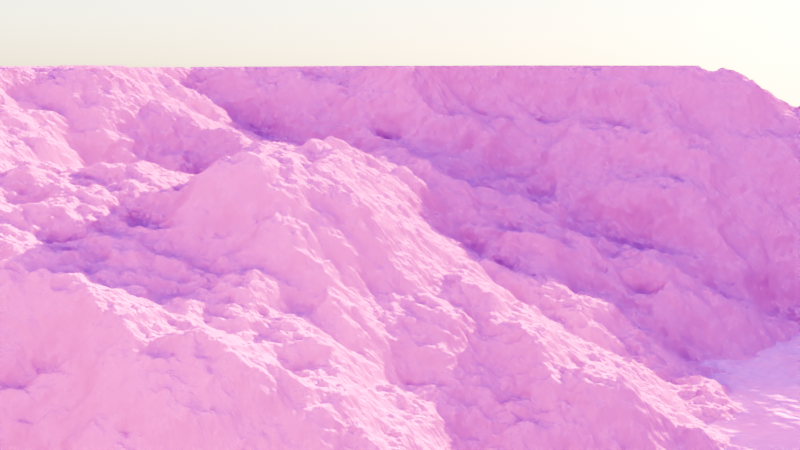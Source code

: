 # Source: Rocky_terrain.blend  (saved by Blender 4.5.87; exported with 4.5.12 LTS)
import bpy
from mathutils import Matrix  # noqa: F401  (used for matrix-valued properties, if any)

bpy.ops.wm.read_factory_settings(use_empty=True)
scene = bpy.context.scene
scene.name = 'Scene'

# ---- collections
col_collection = bpy.data.collections.new('Collection'); scene.collection.children.link(col_collection)

# ---- images (referenced by path relative to the original .blend; pixels are not part of the script)
import os
ASSET_DIR = os.environ.get("B2B_ASSET_DIR", "")  # directory of the original .blend (textures are referenced by path, not embedded)
HERE = os.path.dirname(os.path.abspath(__file__))  # packed textures are extracted next to this script under _unpacked/

def load_image(name, relpath, width, height, colorspace="sRGB"):
    """Load a texture the original file referenced (path relative to the .blend, or extracted next to this script)."""
    p = next((c for c in (os.path.join(HERE, relpath), os.path.join(ASSET_DIR, relpath)) if relpath and os.path.exists(c)), "")
    if p:
        img = bpy.data.images.load(p, check_existing=True)
        img.name = name
    else:  # same state as the original file: an image datablock whose file is absent (Cycles renders it pink)
        img = bpy.data.images.new(name, width, height)
        img.source = "FILE"
        img.filepath = "//" + (relpath or name)
    img.colorspace_settings.name = colorspace
    return img
img_rock_face_03_diff_4k_jpg = load_image('rock_face_03_diff_4k.jpg', 'rock_face_03_diff_4k.jpg', 1024, 1024, 'sRGB')

# ---- materials (node trees are filled in below, after node groups)
mat_material_001 = bpy.data.materials.new('Material.001')
mat_material_001.displacement_method = 'BOTH'

# ---- material node trees
mat_material_001.use_nodes = True; mat_material_001.node_tree.nodes.clear()
_N = mat_material_001.node_tree.nodes; _L = mat_material_001.node_tree.links
n0 = _N.new('ShaderNodeBsdfPrincipled'); n0.name = 'Principled BSDF'; n0.location = (-200, 100)
n0.inputs[2].default_value = 1.0
n0.inputs[13].default_value = 0.0
n1 = _N.new('ShaderNodeOutputMaterial'); n1.name = 'Material Output'; n1.location = (622, -158)
n2 = _N.new('ShaderNodeTexNoise'); n2.name = 'Noise Texture'; n2.location = (-159, -393)
n2.inputs[1].default_value = 0.2
n2.inputs[2].default_value = 2.76
n2.inputs[3].default_value = 15.0
n3 = _N.new('ShaderNodeDisplacement'); n3.name = 'Displacement'; n3.location = (518, -447)
n3.inputs[2].default_value = 0.41
n4 = _N.new('ShaderNodeValToRGB'); n4.name = 'Color Ramp'; n4.location = (35, -403)
while len(n4.color_ramp.elements) > 1: n4.color_ramp.elements.remove(n4.color_ramp.elements[-1])
n4.color_ramp.elements[0].position = 0.4532; n4.color_ramp.elements[0].color = (0.5508, 0.5508, 0.5508, 1.0)
_e = n4.color_ramp.elements.new(0.5438); _e.color = (1.0, 1.0, 1.0, 1.0)
_e = n4.color_ramp.elements.new(0.6103); _e.color = (0.7754, 0.7754, 0.7754, 1.0)
n5 = _N.new('ShaderNodeValToRGB'); n5.name = 'Color Ramp.001'; n5.location = (58, -688)
while len(n5.color_ramp.elements) > 1: n5.color_ramp.elements.remove(n5.color_ramp.elements[-1])
n5.color_ramp.elements[0].position = 0.3082; n5.color_ramp.elements[0].color = (0.6218, 0.6218, 0.6218, 1.0)
_e = n5.color_ramp.elements.new(0.5801); _e.color = (1.0, 1.0, 1.0, 1.0)
n6 = _N.new('ShaderNodeMix'); n6.name = 'Mix'; n6.location = (344, -430)
n6.data_type = 'RGBA'
n7 = _N.new('ShaderNodeTexNoise'); n7.name = 'Noise Texture.001'; n7.location = (-159, -706)
n7.inputs[1].default_value = 0.2
n7.inputs[2].default_value = -0.04
n7.inputs[3].default_value = 15.0
n8 = _N.new('ShaderNodeTexImage'); n8.name = 'Image Texture'; n8.location = (-480, 60)
n8.image = img_rock_face_03_diff_4k_jpg
n9 = _N.new('ShaderNodeMapping'); n9.name = 'Mapping'; n9.location = (-660, 60)
n9.inputs[3].default_value = (2.0, 2.0, 2.3)
n10 = _N.new('ShaderNodeTexCoord'); n10.name = 'Texture Coordinate'; n10.location = (-840, 60)
_L.new(n0.outputs[0], n1.inputs[0])
_L.new(n3.outputs[0], n1.inputs[2])
_L.new(n6.outputs[2], n3.inputs[0])
_L.new(n2.outputs[1], n4.inputs[0])
_L.new(n4.outputs[0], n6.inputs[6])
_L.new(n7.outputs[0], n5.inputs[0])
_L.new(n5.outputs[0], n6.inputs[7])
_L.new(n8.outputs[0], n0.inputs[0])
_L.new(n9.outputs[0], n8.inputs[0])
_L.new(n10.outputs[0], n9.inputs[0])
n1.is_active_output = True

# ---- world
world_world = bpy.data.worlds.new('World'); scene.world = world_world
world_world.use_nodes = True; world_world.node_tree.nodes.clear()
_N = world_world.node_tree.nodes; _L = world_world.node_tree.links
n0 = _N.new('ShaderNodeOutputWorld'); n0.name = 'World Output'; n0.location = (200, 100)
n1 = _N.new('ShaderNodeBackground'); n1.name = 'Background'; n1.location = (-200, 100)
n2 = _N.new('ShaderNodeTexSky'); n2.name = 'Sky Texture'; n2.location = (-400, 71)
_L.new(n1.outputs[0], n0.inputs[0])
_L.new(n2.outputs[0], n1.inputs[0])
n0.is_active_output = True
world_world.color = (0.05088, 0.05088, 0.05088)
world_world.sun_shadow_jitter_overblur = 0.0

# ---- cameras
cam_camera_001 = bpy.data.cameras.new('Camera.001')

# ---- meshes
me_plane = bpy.data.meshes.new('Plane')
me_plane.from_pydata([(-1.0, -1.0, 0.0), (1.0, -1.0, 0.0), (-1.0, 1.0, 0.0), (1.0, 1.0, 0.0)], [], [(0, 1, 3, 2)])
_uv = me_plane.uv_layers.new(name='UVMap')
_uv.uv.foreach_set('vector', [0.0, 0.0, 1.0, 0.0, 1.0, 1.0, 0.0, 1.0])
me_plane.materials.append(mat_material_001)
me_plane.update()

# ---- objects
ob_plane = bpy.data.objects.new('Plane', me_plane)
ob_camera = bpy.data.objects.new('Camera', cam_camera_001)

# ---- transforms, parenting, visibility, modifiers, constraints
ob_plane.location = (0.0, 0.0, 0.0)
ob_plane.scale = (320.0, 320.0, 320.0)
ob_plane.cycles.use_adaptive_subdivision = True
_m = ob_plane.modifiers.new('Subdivision', 'SUBSURF')
_m.subdivision_type = 'SIMPLE'
ob_camera.location = (1.032, 11.98, 62.25)
ob_camera.rotation_euler = (1.431, 3.038e-06, 0.6656)

# ---- collection membership
col_collection.objects.link(ob_plane)
col_collection.objects.link(ob_camera)

# ---- scene / render settings (as saved in the file)
scene.camera = ob_camera
scene.frame_start = 1; scene.frame_end = 250; scene.frame_set(1)
scene.render.engine = 'CYCLES'
scene.cycles.feature_set = 'EXPERIMENTAL'
scene.cycles.samples = 800
bpy.context.view_layer.update()
